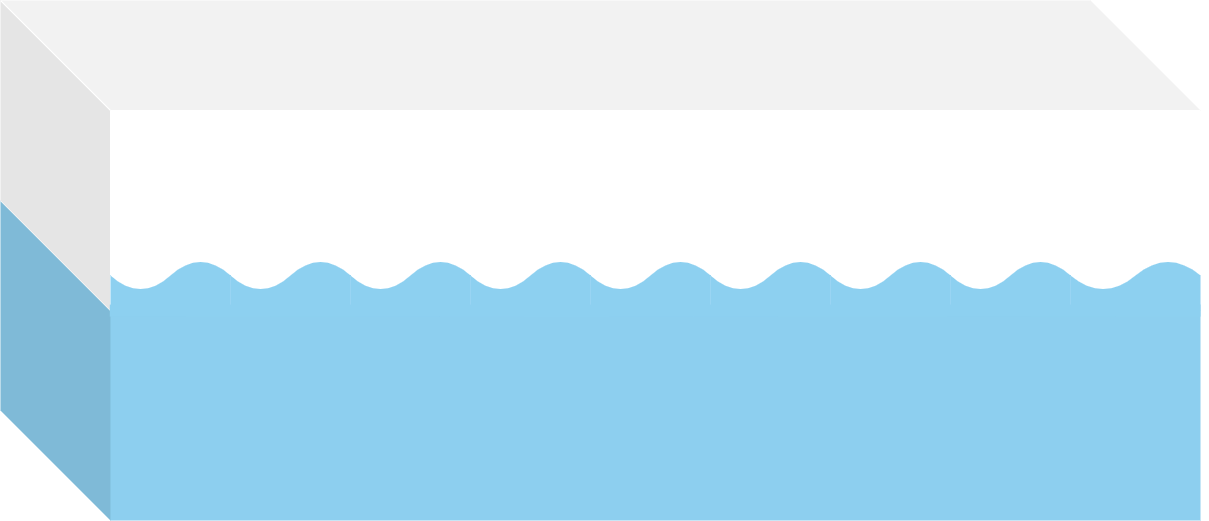

The diagram above was exported from draw.io. Its source (the exported page's mxGraphModel, read from the mxfile embedded in the PNG):
<mxGraphModel dx="1677" dy="943" grid="1" gridSize="10" guides="1" tooltips="1" connect="1" arrows="1" fold="1" page="1" pageScale="1" pageWidth="850" pageHeight="1100" background="none" math="0" shadow="0">
  <root>
    <mxCell id="0" />
    <mxCell id="1" parent="0" />
    <mxCell id="UXqFmp1DHD5X3dAcP5My-137" value="" style="shape=cube;whiteSpace=wrap;html=1;boundedLbl=1;backgroundOutline=1;darkOpacity=0.05;darkOpacity2=0.1;size=110;strokeColor=#8dd0f0;fillColor=#1ba1e2;fontColor=#ffffff;fillOpacity=50;strokeOpacity=0;" vertex="1" parent="1">
      <mxGeometry x="240" y="480" width="1200" height="320" as="geometry" />
    </mxCell>
    <mxCell id="UXqFmp1DHD5X3dAcP5My-140" value="" style="shape=cube;whiteSpace=wrap;html=1;boundedLbl=1;backgroundOutline=1;darkOpacity=0.05;darkOpacity2=0.1;size=110;strokeColor=#ffffff;" vertex="1" parent="1">
      <mxGeometry x="240" y="280" width="1200" height="310" as="geometry" />
    </mxCell>
    <mxCell id="UXqFmp1DHD5X3dAcP5My-155" value="" style="shape=document;whiteSpace=wrap;html=1;boundedLbl=1;rotation=-180;fillColor=#1ba1e2;strokeColor=#1ba1e2;size=0.6;fillOpacity=50;strokeOpacity=1;allowArrows=1;shadow=0;fillStyle=solid;strokeWidth=1;perimeterSpacing=0;" vertex="1" parent="1">
      <mxGeometry x="350" y="540" width="120" height="50" as="geometry" />
    </mxCell>
    <mxCell id="UXqFmp1DHD5X3dAcP5My-157" value="" style="shape=document;whiteSpace=wrap;html=1;boundedLbl=1;rotation=-180;fillColor=#1ba1e2;strokeColor=#1ba1e2;size=0.6;fillOpacity=50;strokeOpacity=1;allowArrows=1;shadow=0;fillStyle=solid;strokeWidth=1;perimeterSpacing=0;" vertex="1" parent="1">
      <mxGeometry x="470" y="540" width="120" height="50" as="geometry" />
    </mxCell>
    <mxCell id="UXqFmp1DHD5X3dAcP5My-158" value="" style="shape=document;whiteSpace=wrap;html=1;boundedLbl=1;rotation=-180;fillColor=#1ba1e2;strokeColor=#1ba1e2;size=0.6;fillOpacity=50;strokeOpacity=1;allowArrows=1;shadow=0;fillStyle=solid;strokeWidth=1;perimeterSpacing=0;" vertex="1" parent="1">
      <mxGeometry x="590" y="540" width="120" height="50" as="geometry" />
    </mxCell>
    <mxCell id="UXqFmp1DHD5X3dAcP5My-159" value="" style="shape=document;whiteSpace=wrap;html=1;boundedLbl=1;rotation=-180;fillColor=#1ba1e2;strokeColor=#1ba1e2;size=0.6;fillOpacity=50;strokeOpacity=1;allowArrows=1;shadow=0;fillStyle=solid;strokeWidth=1;perimeterSpacing=0;" vertex="1" parent="1">
      <mxGeometry x="710" y="540" width="120" height="50" as="geometry" />
    </mxCell>
    <mxCell id="UXqFmp1DHD5X3dAcP5My-160" value="" style="shape=document;whiteSpace=wrap;html=1;boundedLbl=1;rotation=-180;fillColor=#1ba1e2;strokeColor=#1ba1e2;size=0.6;fillOpacity=50;strokeOpacity=1;allowArrows=1;shadow=0;fillStyle=solid;strokeWidth=1;perimeterSpacing=0;" vertex="1" parent="1">
      <mxGeometry x="830" y="540" width="120" height="50" as="geometry" />
    </mxCell>
    <mxCell id="UXqFmp1DHD5X3dAcP5My-161" value="" style="shape=document;whiteSpace=wrap;html=1;boundedLbl=1;rotation=-180;fillColor=#1ba1e2;strokeColor=#1ba1e2;size=0.6;fillOpacity=50;strokeOpacity=0;allowArrows=1;shadow=0;fillStyle=solid;strokeWidth=0;perimeterSpacing=6;" vertex="1" parent="1">
      <mxGeometry x="950" y="540" width="120" height="50" as="geometry" />
    </mxCell>
    <mxCell id="UXqFmp1DHD5X3dAcP5My-162" value="" style="shape=document;whiteSpace=wrap;html=1;boundedLbl=1;rotation=-180;fillColor=#1ba1e2;strokeColor=#1ba1e2;size=0.6;fillOpacity=50;strokeOpacity=1;allowArrows=1;shadow=0;fillStyle=solid;strokeWidth=1;perimeterSpacing=0;" vertex="1" parent="1">
      <mxGeometry x="1070" y="540" width="120" height="50" as="geometry" />
    </mxCell>
    <mxCell id="UXqFmp1DHD5X3dAcP5My-163" value="" style="shape=document;whiteSpace=wrap;html=1;boundedLbl=1;rotation=-180;fillColor=#1ba1e2;strokeColor=#1ba1e2;size=0.6;fillOpacity=50;strokeOpacity=1;allowArrows=1;shadow=0;fillStyle=solid;strokeWidth=1;perimeterSpacing=0;" vertex="1" parent="1">
      <mxGeometry x="1190" y="540" width="120" height="50" as="geometry" />
    </mxCell>
    <mxCell id="UXqFmp1DHD5X3dAcP5My-164" value="" style="shape=document;whiteSpace=wrap;html=1;boundedLbl=1;rotation=-180;fillColor=#1ba1e2;strokeColor=#1ba1e2;size=0.6;fillOpacity=50;strokeOpacity=1;allowArrows=1;shadow=0;fillStyle=solid;strokeWidth=1;perimeterSpacing=0;" vertex="1" parent="1">
      <mxGeometry x="1310" y="540" width="130" height="50" as="geometry" />
    </mxCell>
    <mxCell id="UXqFmp1DHD5X3dAcP5My-169" value="" style="endArrow=none;html=1;rounded=0;exitX=0;exitY=0;exitDx=1200;exitDy=110;exitPerimeter=0;entryX=1.006;entryY=-0.002;entryDx=0;entryDy=0;entryPerimeter=0;strokeColor=#8dd0f0;strokeWidth=12;" edge="1" parent="1" source="UXqFmp1DHD5X3dAcP5My-137" target="UXqFmp1DHD5X3dAcP5My-155">
      <mxGeometry width="50" height="50" relative="1" as="geometry">
        <mxPoint x="810" y="590" as="sourcePoint" />
        <mxPoint x="860" y="540" as="targetPoint" />
      </mxGeometry>
    </mxCell>
  </root>
</mxGraphModel>